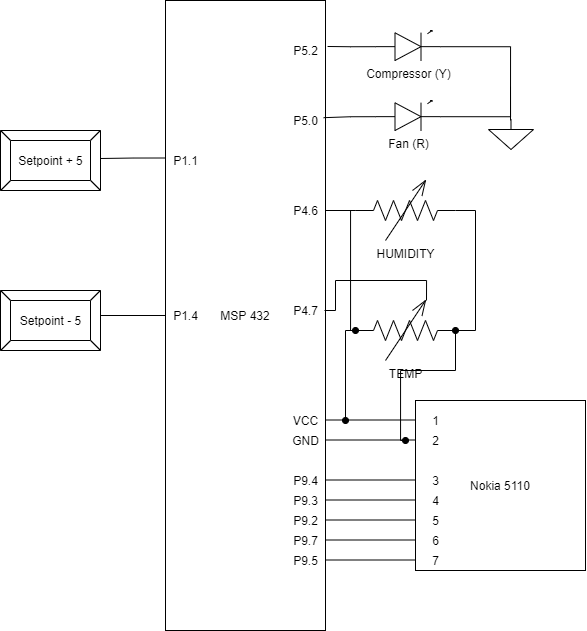

The diagram above was exported from draw.io. Its source (the exported page's mxGraphModel, read from the mxfile embedded in the PNG):
<mxGraphModel dx="541" dy="818" grid="1" gridSize="10" guides="1" tooltips="1" connect="1" arrows="1" fold="1" page="1" pageScale="1" pageWidth="850" pageHeight="1100" math="0" shadow="0">
  <root>
    <mxCell id="0" />
    <mxCell id="1" parent="0" />
    <mxCell id="6Rn1qmrpEGYT9aiA8iht-28" style="edgeStyle=orthogonalEdgeStyle;rounded=0;orthogonalLoop=1;jettySize=auto;html=1;endArrow=none;endFill=0;" parent="1" edge="1">
      <mxGeometry relative="1" as="geometry">
        <mxPoint x="475" y="459.5" as="sourcePoint" />
        <mxPoint x="375" y="459.5" as="targetPoint" />
      </mxGeometry>
    </mxCell>
    <mxCell id="6Rn1qmrpEGYT9aiA8iht-27" style="edgeStyle=orthogonalEdgeStyle;rounded=0;orthogonalLoop=1;jettySize=auto;html=1;endArrow=none;endFill=0;" parent="1" edge="1">
      <mxGeometry relative="1" as="geometry">
        <mxPoint x="475" y="479.5" as="sourcePoint" />
        <mxPoint x="375" y="479.5" as="targetPoint" />
      </mxGeometry>
    </mxCell>
    <mxCell id="6Rn1qmrpEGYT9aiA8iht-22" style="edgeStyle=orthogonalEdgeStyle;rounded=0;orthogonalLoop=1;jettySize=auto;html=1;endArrow=none;endFill=0;" parent="1" edge="1">
      <mxGeometry relative="1" as="geometry">
        <mxPoint x="475" y="519.5" as="sourcePoint" />
        <mxPoint x="375" y="519.5" as="targetPoint" />
      </mxGeometry>
    </mxCell>
    <mxCell id="6Rn1qmrpEGYT9aiA8iht-23" style="edgeStyle=orthogonalEdgeStyle;rounded=0;orthogonalLoop=1;jettySize=auto;html=1;endArrow=none;endFill=0;" parent="1" edge="1">
      <mxGeometry relative="1" as="geometry">
        <mxPoint x="465" y="539.5" as="sourcePoint" />
        <mxPoint x="365" y="539.5" as="targetPoint" />
      </mxGeometry>
    </mxCell>
    <mxCell id="6Rn1qmrpEGYT9aiA8iht-24" style="edgeStyle=orthogonalEdgeStyle;rounded=0;orthogonalLoop=1;jettySize=auto;html=1;endArrow=none;endFill=0;" parent="1" edge="1">
      <mxGeometry relative="1" as="geometry">
        <mxPoint x="475" y="559.5" as="sourcePoint" />
        <mxPoint x="375" y="559.5" as="targetPoint" />
      </mxGeometry>
    </mxCell>
    <mxCell id="6Rn1qmrpEGYT9aiA8iht-25" style="edgeStyle=orthogonalEdgeStyle;rounded=0;orthogonalLoop=1;jettySize=auto;html=1;endArrow=none;endFill=0;" parent="1" edge="1">
      <mxGeometry relative="1" as="geometry">
        <mxPoint x="475" y="579.5" as="sourcePoint" />
        <mxPoint x="375" y="579.5" as="targetPoint" />
      </mxGeometry>
    </mxCell>
    <mxCell id="6Rn1qmrpEGYT9aiA8iht-26" style="edgeStyle=orthogonalEdgeStyle;rounded=0;orthogonalLoop=1;jettySize=auto;html=1;endArrow=none;endFill=0;" parent="1" edge="1">
      <mxGeometry relative="1" as="geometry">
        <mxPoint x="475" y="599.5" as="sourcePoint" />
        <mxPoint x="375" y="599.5" as="targetPoint" />
      </mxGeometry>
    </mxCell>
    <mxCell id="6Rn1qmrpEGYT9aiA8iht-13" value="Nokia 5110" style="whiteSpace=wrap;html=1;" parent="1" vertex="1">
      <mxGeometry x="465" y="440" width="170" height="170" as="geometry" />
    </mxCell>
    <mxCell id="7JoTUr9kXAS0lI3qMVl6-6" style="edgeStyle=orthogonalEdgeStyle;rounded=0;orthogonalLoop=1;jettySize=auto;html=1;exitX=0;exitY=0.25;exitDx=0;exitDy=0;endArrow=none;endFill=0;" edge="1" parent="1" source="6Rn1qmrpEGYT9aiA8iht-1">
      <mxGeometry relative="1" as="geometry">
        <mxPoint x="150" y="198" as="targetPoint" />
      </mxGeometry>
    </mxCell>
    <mxCell id="7JoTUr9kXAS0lI3qMVl6-7" style="edgeStyle=orthogonalEdgeStyle;rounded=0;orthogonalLoop=1;jettySize=auto;html=1;exitX=0;exitY=0.5;exitDx=0;exitDy=0;endArrow=none;endFill=0;" edge="1" parent="1" source="6Rn1qmrpEGYT9aiA8iht-1">
      <mxGeometry relative="1" as="geometry">
        <mxPoint x="150" y="355" as="targetPoint" />
      </mxGeometry>
    </mxCell>
    <mxCell id="6Rn1qmrpEGYT9aiA8iht-1" value="MSP 432" style="whiteSpace=wrap;html=1;" parent="1" vertex="1">
      <mxGeometry x="215" y="40" width="160" height="630" as="geometry" />
    </mxCell>
    <mxCell id="6Rn1qmrpEGYT9aiA8iht-3" value="VCC" style="text;html=1;align=center;verticalAlign=middle;resizable=0;points=[];autosize=1;" parent="1" vertex="1">
      <mxGeometry x="335" y="450" width="40" height="20" as="geometry" />
    </mxCell>
    <mxCell id="6Rn1qmrpEGYT9aiA8iht-4" value="P9.4" style="text;html=1;align=center;verticalAlign=middle;resizable=0;points=[];autosize=1;" parent="1" vertex="1">
      <mxGeometry x="335" y="510" width="40" height="20" as="geometry" />
    </mxCell>
    <mxCell id="6Rn1qmrpEGYT9aiA8iht-5" value="GND" style="text;html=1;align=center;verticalAlign=middle;resizable=0;points=[];autosize=1;" parent="1" vertex="1">
      <mxGeometry x="335" y="470" width="40" height="20" as="geometry" />
    </mxCell>
    <mxCell id="6Rn1qmrpEGYT9aiA8iht-6" value="P9.3" style="text;html=1;align=center;verticalAlign=middle;resizable=0;points=[];autosize=1;" parent="1" vertex="1">
      <mxGeometry x="335" y="530" width="40" height="20" as="geometry" />
    </mxCell>
    <mxCell id="6Rn1qmrpEGYT9aiA8iht-7" value="P9.7" style="text;html=1;align=center;verticalAlign=middle;resizable=0;points=[];autosize=1;" parent="1" vertex="1">
      <mxGeometry x="335" y="570" width="40" height="20" as="geometry" />
    </mxCell>
    <mxCell id="6Rn1qmrpEGYT9aiA8iht-8" value="P9.2" style="text;html=1;align=center;verticalAlign=middle;resizable=0;points=[];autosize=1;" parent="1" vertex="1">
      <mxGeometry x="335" y="550" width="40" height="20" as="geometry" />
    </mxCell>
    <mxCell id="6Rn1qmrpEGYT9aiA8iht-9" value="3" style="text;html=1;align=center;verticalAlign=middle;resizable=0;points=[];autosize=1;" parent="1" vertex="1">
      <mxGeometry x="475" y="510" width="20" height="20" as="geometry" />
    </mxCell>
    <mxCell id="6Rn1qmrpEGYT9aiA8iht-10" value="P9.5" style="text;html=1;align=center;verticalAlign=middle;resizable=0;points=[];autosize=1;" parent="1" vertex="1">
      <mxGeometry x="335" y="590" width="40" height="20" as="geometry" />
    </mxCell>
    <mxCell id="6Rn1qmrpEGYT9aiA8iht-11" value="2" style="text;html=1;align=center;verticalAlign=middle;resizable=0;points=[];autosize=1;" parent="1" vertex="1">
      <mxGeometry x="475" y="470" width="20" height="20" as="geometry" />
    </mxCell>
    <mxCell id="6Rn1qmrpEGYT9aiA8iht-12" value="1" style="text;html=1;align=center;verticalAlign=middle;resizable=0;points=[];autosize=1;" parent="1" vertex="1">
      <mxGeometry x="475" y="450" width="20" height="20" as="geometry" />
    </mxCell>
    <mxCell id="6Rn1qmrpEGYT9aiA8iht-14" value="4" style="text;html=1;align=center;verticalAlign=middle;resizable=0;points=[];autosize=1;" parent="1" vertex="1">
      <mxGeometry x="475" y="530" width="20" height="20" as="geometry" />
    </mxCell>
    <mxCell id="6Rn1qmrpEGYT9aiA8iht-15" value="5" style="text;html=1;align=center;verticalAlign=middle;resizable=0;points=[];autosize=1;" parent="1" vertex="1">
      <mxGeometry x="475" y="550" width="20" height="20" as="geometry" />
    </mxCell>
    <mxCell id="6Rn1qmrpEGYT9aiA8iht-16" value="6" style="text;html=1;align=center;verticalAlign=middle;resizable=0;points=[];autosize=1;" parent="1" vertex="1">
      <mxGeometry x="475" y="570" width="20" height="20" as="geometry" />
    </mxCell>
    <mxCell id="6Rn1qmrpEGYT9aiA8iht-17" value="7" style="text;html=1;align=center;verticalAlign=middle;resizable=0;points=[];autosize=1;" parent="1" vertex="1">
      <mxGeometry x="475" y="590" width="20" height="20" as="geometry" />
    </mxCell>
    <mxCell id="6Rn1qmrpEGYT9aiA8iht-30" style="edgeStyle=orthogonalEdgeStyle;rounded=0;orthogonalLoop=1;jettySize=auto;html=1;exitX=0;exitY=0.5;exitDx=0;exitDy=0;exitPerimeter=0;endArrow=oval;endFill=1;startArrow=oval;startFill=1;" parent="1" source="6Rn1qmrpEGYT9aiA8iht-29" edge="1">
      <mxGeometry relative="1" as="geometry">
        <mxPoint x="395" y="460" as="targetPoint" />
        <Array as="points">
          <mxPoint x="395" y="370" />
          <mxPoint x="395" y="460" />
        </Array>
      </mxGeometry>
    </mxCell>
    <mxCell id="6Rn1qmrpEGYT9aiA8iht-32" style="edgeStyle=orthogonalEdgeStyle;rounded=0;orthogonalLoop=1;jettySize=auto;html=1;startArrow=none;startFill=0;endArrow=none;endFill=0;entryX=0.975;entryY=0.5;entryDx=0;entryDy=0;entryPerimeter=0;exitX=0.71;exitY=0;exitDx=0;exitDy=0;exitPerimeter=0;" parent="1" source="6Rn1qmrpEGYT9aiA8iht-29" target="6Rn1qmrpEGYT9aiA8iht-33" edge="1">
      <mxGeometry relative="1" as="geometry">
        <mxPoint x="425" y="320" as="targetPoint" />
      </mxGeometry>
    </mxCell>
    <mxCell id="7JoTUr9kXAS0lI3qMVl6-2" style="edgeStyle=orthogonalEdgeStyle;rounded=0;orthogonalLoop=1;jettySize=auto;html=1;exitX=0;exitY=0.5;exitDx=0;exitDy=0;exitPerimeter=0;entryX=0;entryY=0.5;entryDx=0;entryDy=0;entryPerimeter=0;endArrow=none;endFill=0;" edge="1" parent="1" source="6Rn1qmrpEGYT9aiA8iht-29" target="7JoTUr9kXAS0lI3qMVl6-1">
      <mxGeometry relative="1" as="geometry">
        <Array as="points">
          <mxPoint x="400" y="370" />
          <mxPoint x="400" y="250" />
        </Array>
      </mxGeometry>
    </mxCell>
    <mxCell id="6Rn1qmrpEGYT9aiA8iht-29" value="TEMP" style="pointerEvents=1;verticalLabelPosition=bottom;shadow=0;dashed=0;align=center;html=1;verticalAlign=top;shape=mxgraph.electrical.resistors.variable_resistor_2;rotation=0;" parent="1" vertex="1">
      <mxGeometry x="405" y="340" width="100" height="60" as="geometry" />
    </mxCell>
    <mxCell id="6Rn1qmrpEGYT9aiA8iht-31" style="edgeStyle=orthogonalEdgeStyle;rounded=0;orthogonalLoop=1;jettySize=auto;html=1;exitX=1;exitY=0.5;exitDx=0;exitDy=0;exitPerimeter=0;endArrow=oval;endFill=1;startArrow=oval;startFill=1;" parent="1" source="6Rn1qmrpEGYT9aiA8iht-29" edge="1">
      <mxGeometry relative="1" as="geometry">
        <mxPoint x="455" y="480" as="targetPoint" />
        <mxPoint x="425" y="380" as="sourcePoint" />
        <Array as="points">
          <mxPoint x="505" y="410" />
          <mxPoint x="450" y="410" />
          <mxPoint x="450" y="480" />
        </Array>
      </mxGeometry>
    </mxCell>
    <mxCell id="6Rn1qmrpEGYT9aiA8iht-33" value="P4.7" style="text;html=1;align=center;verticalAlign=middle;resizable=0;points=[];autosize=1;" parent="1" vertex="1">
      <mxGeometry x="335" y="340" width="40" height="20" as="geometry" />
    </mxCell>
    <mxCell id="7JoTUr9kXAS0lI3qMVl6-3" style="edgeStyle=orthogonalEdgeStyle;rounded=0;orthogonalLoop=1;jettySize=auto;html=1;exitX=1;exitY=0.5;exitDx=0;exitDy=0;exitPerimeter=0;entryX=1;entryY=0.5;entryDx=0;entryDy=0;entryPerimeter=0;endArrow=none;endFill=0;" edge="1" parent="1" source="7JoTUr9kXAS0lI3qMVl6-1" target="6Rn1qmrpEGYT9aiA8iht-29">
      <mxGeometry relative="1" as="geometry" />
    </mxCell>
    <mxCell id="7JoTUr9kXAS0lI3qMVl6-4" style="edgeStyle=orthogonalEdgeStyle;rounded=0;orthogonalLoop=1;jettySize=auto;html=1;exitX=0;exitY=0.5;exitDx=0;exitDy=0;exitPerimeter=0;entryX=1;entryY=0.344;entryDx=0;entryDy=0;entryPerimeter=0;endArrow=none;endFill=0;" edge="1" parent="1" source="7JoTUr9kXAS0lI3qMVl6-1" target="6Rn1qmrpEGYT9aiA8iht-1">
      <mxGeometry relative="1" as="geometry" />
    </mxCell>
    <mxCell id="7JoTUr9kXAS0lI3qMVl6-1" value="HUMIDITY" style="pointerEvents=1;verticalLabelPosition=bottom;shadow=0;dashed=0;align=center;html=1;verticalAlign=top;shape=mxgraph.electrical.resistors.variable_resistor_2;rotation=0;" vertex="1" parent="1">
      <mxGeometry x="405" y="220" width="100" height="60" as="geometry" />
    </mxCell>
    <mxCell id="7JoTUr9kXAS0lI3qMVl6-5" value="P4.6" style="text;html=1;align=center;verticalAlign=middle;resizable=0;points=[];autosize=1;" vertex="1" parent="1">
      <mxGeometry x="335" y="240" width="40" height="20" as="geometry" />
    </mxCell>
    <mxCell id="7JoTUr9kXAS0lI3qMVl6-8" value="P1.1" style="text;html=1;align=center;verticalAlign=middle;resizable=0;points=[];autosize=1;" vertex="1" parent="1">
      <mxGeometry x="215" y="190" width="40" height="20" as="geometry" />
    </mxCell>
    <mxCell id="7JoTUr9kXAS0lI3qMVl6-9" value="P1.4" style="text;html=1;align=center;verticalAlign=middle;resizable=0;points=[];autosize=1;" vertex="1" parent="1">
      <mxGeometry x="215" y="345" width="40" height="20" as="geometry" />
    </mxCell>
    <mxCell id="7JoTUr9kXAS0lI3qMVl6-10" value="Setpoint + 5" style="labelPosition=center;verticalLabelPosition=middle;align=center;html=1;shape=mxgraph.basic.button;dx=10;" vertex="1" parent="1">
      <mxGeometry x="50" y="170" width="100" height="60" as="geometry" />
    </mxCell>
    <mxCell id="7JoTUr9kXAS0lI3qMVl6-11" value="Setpoint - 5" style="labelPosition=center;verticalLabelPosition=middle;align=center;html=1;shape=mxgraph.basic.button;dx=10;" vertex="1" parent="1">
      <mxGeometry x="50" y="330" width="100" height="60" as="geometry" />
    </mxCell>
    <mxCell id="7JoTUr9kXAS0lI3qMVl6-16" style="edgeStyle=orthogonalEdgeStyle;rounded=0;orthogonalLoop=1;jettySize=auto;html=1;exitX=0;exitY=0.54;exitDx=0;exitDy=0;exitPerimeter=0;entryX=1.013;entryY=0.073;entryDx=0;entryDy=0;entryPerimeter=0;endArrow=none;endFill=0;" edge="1" parent="1" source="7JoTUr9kXAS0lI3qMVl6-15" target="6Rn1qmrpEGYT9aiA8iht-1">
      <mxGeometry relative="1" as="geometry" />
    </mxCell>
    <mxCell id="7JoTUr9kXAS0lI3qMVl6-17" style="edgeStyle=orthogonalEdgeStyle;rounded=0;orthogonalLoop=1;jettySize=auto;html=1;exitX=1;exitY=0.54;exitDx=0;exitDy=0;exitPerimeter=0;endArrow=none;endFill=0;" edge="1" parent="1" source="7JoTUr9kXAS0lI3qMVl6-15">
      <mxGeometry relative="1" as="geometry">
        <mxPoint x="560" y="160" as="targetPoint" />
      </mxGeometry>
    </mxCell>
    <mxCell id="7JoTUr9kXAS0lI3qMVl6-15" value="Compressor (Y)" style="verticalLabelPosition=bottom;shadow=0;dashed=0;align=center;html=1;verticalAlign=top;shape=mxgraph.electrical.opto_electronics.led_1;pointerEvents=1;" vertex="1" parent="1">
      <mxGeometry x="425" y="70" width="65" height="30" as="geometry" />
    </mxCell>
    <mxCell id="7JoTUr9kXAS0lI3qMVl6-18" value="" style="pointerEvents=1;verticalLabelPosition=bottom;shadow=0;dashed=0;align=center;html=1;verticalAlign=top;shape=mxgraph.electrical.signal_sources.signal_ground;" vertex="1" parent="1">
      <mxGeometry x="538" y="159" width="45" height="30" as="geometry" />
    </mxCell>
    <mxCell id="7JoTUr9kXAS0lI3qMVl6-20" style="edgeStyle=orthogonalEdgeStyle;rounded=0;orthogonalLoop=1;jettySize=auto;html=1;exitX=0;exitY=0.54;exitDx=0;exitDy=0;exitPerimeter=0;endArrow=none;endFill=0;entryX=0.988;entryY=0.186;entryDx=0;entryDy=0;entryPerimeter=0;" edge="1" parent="1" source="7JoTUr9kXAS0lI3qMVl6-19" target="6Rn1qmrpEGYT9aiA8iht-1">
      <mxGeometry relative="1" as="geometry">
        <mxPoint x="390" y="156" as="targetPoint" />
      </mxGeometry>
    </mxCell>
    <mxCell id="7JoTUr9kXAS0lI3qMVl6-21" style="edgeStyle=orthogonalEdgeStyle;rounded=0;orthogonalLoop=1;jettySize=auto;html=1;exitX=1;exitY=0.54;exitDx=0;exitDy=0;exitPerimeter=0;endArrow=none;endFill=0;" edge="1" parent="1" source="7JoTUr9kXAS0lI3qMVl6-19">
      <mxGeometry relative="1" as="geometry">
        <mxPoint x="560" y="126" as="targetPoint" />
      </mxGeometry>
    </mxCell>
    <mxCell id="7JoTUr9kXAS0lI3qMVl6-19" value="Fan (R)" style="verticalLabelPosition=bottom;shadow=0;dashed=0;align=center;html=1;verticalAlign=top;shape=mxgraph.electrical.opto_electronics.led_1;pointerEvents=1;" vertex="1" parent="1">
      <mxGeometry x="425" y="140" width="65" height="30" as="geometry" />
    </mxCell>
    <mxCell id="7JoTUr9kXAS0lI3qMVl6-22" value="P5.2" style="text;html=1;align=center;verticalAlign=middle;resizable=0;points=[];autosize=1;" vertex="1" parent="1">
      <mxGeometry x="335" y="80" width="40" height="20" as="geometry" />
    </mxCell>
    <mxCell id="7JoTUr9kXAS0lI3qMVl6-23" value="P5.0" style="text;html=1;align=center;verticalAlign=middle;resizable=0;points=[];autosize=1;" vertex="1" parent="1">
      <mxGeometry x="335" y="150" width="40" height="20" as="geometry" />
    </mxCell>
  </root>
</mxGraphModel>